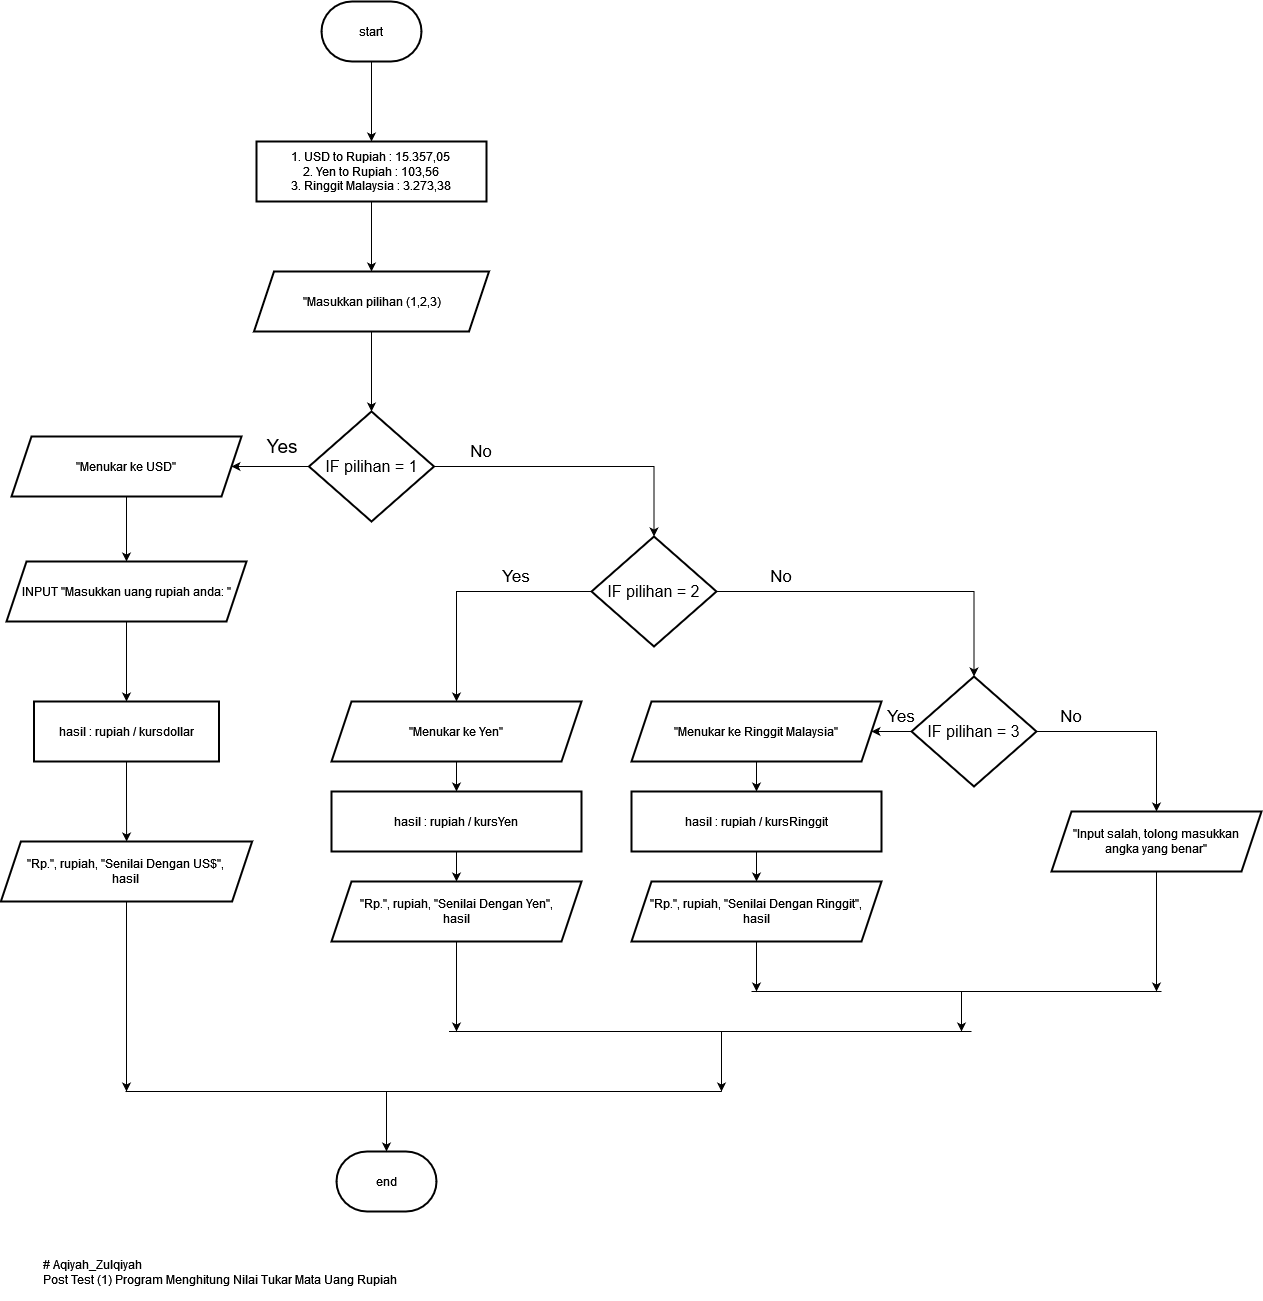

The diagram above was exported from draw.io. Its source (the exported page's mxGraphModel, read from the mxfile embedded in the PNG):
<mxGraphModel dx="1222" dy="637" grid="1" gridSize="10" guides="1" tooltips="1" connect="1" arrows="1" fold="1" page="1" pageScale="1" pageWidth="850" pageHeight="1100" math="0" shadow="0">
  <root>
    <mxCell id="0" />
    <mxCell id="1" parent="0" />
    <mxCell id="EM_pA2Q890PmXpUgrYD7-3" value="" style="edgeStyle=orthogonalEdgeStyle;rounded=0;orthogonalLoop=1;jettySize=auto;html=1;" edge="1" parent="1" source="EM_pA2Q890PmXpUgrYD7-1" target="EM_pA2Q890PmXpUgrYD7-2">
      <mxGeometry relative="1" as="geometry" />
    </mxCell>
    <mxCell id="EM_pA2Q890PmXpUgrYD7-1" value="start" style="strokeWidth=2;html=1;shape=mxgraph.flowchart.terminator;whiteSpace=wrap;" vertex="1" parent="1">
      <mxGeometry x="360" y="190" width="100" height="60" as="geometry" />
    </mxCell>
    <mxCell id="EM_pA2Q890PmXpUgrYD7-5" value="" style="edgeStyle=orthogonalEdgeStyle;rounded=0;orthogonalLoop=1;jettySize=auto;html=1;" edge="1" parent="1" source="EM_pA2Q890PmXpUgrYD7-2" target="EM_pA2Q890PmXpUgrYD7-4">
      <mxGeometry relative="1" as="geometry" />
    </mxCell>
    <mxCell id="EM_pA2Q890PmXpUgrYD7-2" value="&lt;div&gt;1. USD to Rupiah : 15.357,05&lt;/div&gt;&lt;div&gt;2. Yen to Rupiah : 103,56&lt;/div&gt;&lt;div&gt;3. Ringgit Malaysia : 3.273,38&lt;br&gt;&lt;/div&gt;" style="whiteSpace=wrap;html=1;strokeWidth=2;" vertex="1" parent="1">
      <mxGeometry x="295" y="330" width="230" height="60" as="geometry" />
    </mxCell>
    <mxCell id="EM_pA2Q890PmXpUgrYD7-7" value="" style="edgeStyle=orthogonalEdgeStyle;rounded=0;orthogonalLoop=1;jettySize=auto;html=1;" edge="1" parent="1" source="EM_pA2Q890PmXpUgrYD7-4" target="EM_pA2Q890PmXpUgrYD7-6">
      <mxGeometry relative="1" as="geometry" />
    </mxCell>
    <mxCell id="EM_pA2Q890PmXpUgrYD7-4" value="&quot;Masukkan pilihan (1,2,3)" style="shape=parallelogram;perimeter=parallelogramPerimeter;whiteSpace=wrap;html=1;fixedSize=1;strokeWidth=2;" vertex="1" parent="1">
      <mxGeometry x="292.5" y="460" width="235" height="60" as="geometry" />
    </mxCell>
    <mxCell id="EM_pA2Q890PmXpUgrYD7-16" value="" style="edgeStyle=orthogonalEdgeStyle;rounded=0;orthogonalLoop=1;jettySize=auto;html=1;" edge="1" parent="1" source="EM_pA2Q890PmXpUgrYD7-6" target="EM_pA2Q890PmXpUgrYD7-8">
      <mxGeometry relative="1" as="geometry" />
    </mxCell>
    <mxCell id="EM_pA2Q890PmXpUgrYD7-27" value="" style="edgeStyle=orthogonalEdgeStyle;rounded=0;orthogonalLoop=1;jettySize=auto;html=1;entryX=0.5;entryY=0;entryDx=0;entryDy=0;" edge="1" parent="1" source="EM_pA2Q890PmXpUgrYD7-6" target="EM_pA2Q890PmXpUgrYD7-28">
      <mxGeometry relative="1" as="geometry">
        <mxPoint x="574.9999999999998" y="655" as="targetPoint" />
        <Array as="points">
          <mxPoint x="693" y="655" />
        </Array>
      </mxGeometry>
    </mxCell>
    <mxCell id="EM_pA2Q890PmXpUgrYD7-6" value="&lt;font style=&quot;font-size: 16px;&quot;&gt;IF pilihan = 1&lt;/font&gt;" style="rhombus;whiteSpace=wrap;html=1;strokeWidth=2;" vertex="1" parent="1">
      <mxGeometry x="347.5" y="600" width="125" height="110" as="geometry" />
    </mxCell>
    <mxCell id="EM_pA2Q890PmXpUgrYD7-20" value="" style="edgeStyle=orthogonalEdgeStyle;rounded=0;orthogonalLoop=1;jettySize=auto;html=1;" edge="1" parent="1" source="EM_pA2Q890PmXpUgrYD7-8" target="EM_pA2Q890PmXpUgrYD7-18">
      <mxGeometry relative="1" as="geometry" />
    </mxCell>
    <mxCell id="EM_pA2Q890PmXpUgrYD7-8" value="&quot;Menukar ke USD&quot; " style="shape=parallelogram;perimeter=parallelogramPerimeter;whiteSpace=wrap;html=1;fixedSize=1;strokeWidth=2;" vertex="1" parent="1">
      <mxGeometry x="50" y="625" width="230" height="60" as="geometry" />
    </mxCell>
    <mxCell id="EM_pA2Q890PmXpUgrYD7-14" value="&lt;font style=&quot;font-size: 19px;&quot;&gt;Yes&lt;/font&gt;" style="text;html=1;strokeColor=none;fillColor=none;align=center;verticalAlign=middle;whiteSpace=wrap;rounded=0;" vertex="1" parent="1">
      <mxGeometry x="290.63" y="620" width="60" height="30" as="geometry" />
    </mxCell>
    <mxCell id="EM_pA2Q890PmXpUgrYD7-23" value="" style="edgeStyle=orthogonalEdgeStyle;rounded=0;orthogonalLoop=1;jettySize=auto;html=1;" edge="1" parent="1" source="EM_pA2Q890PmXpUgrYD7-18" target="EM_pA2Q890PmXpUgrYD7-22">
      <mxGeometry relative="1" as="geometry" />
    </mxCell>
    <mxCell id="EM_pA2Q890PmXpUgrYD7-18" value="INPUT &quot;Masukkan uang rupiah anda: &quot;" style="shape=parallelogram;perimeter=parallelogramPerimeter;whiteSpace=wrap;html=1;fixedSize=1;strokeWidth=2;" vertex="1" parent="1">
      <mxGeometry x="45" y="750" width="240" height="60" as="geometry" />
    </mxCell>
    <mxCell id="EM_pA2Q890PmXpUgrYD7-25" value="" style="edgeStyle=orthogonalEdgeStyle;rounded=0;orthogonalLoop=1;jettySize=auto;html=1;" edge="1" parent="1" source="EM_pA2Q890PmXpUgrYD7-22" target="EM_pA2Q890PmXpUgrYD7-24">
      <mxGeometry relative="1" as="geometry" />
    </mxCell>
    <mxCell id="EM_pA2Q890PmXpUgrYD7-22" value="hasil : rupiah / kursdollar" style="whiteSpace=wrap;html=1;strokeWidth=2;" vertex="1" parent="1">
      <mxGeometry x="72.5" y="890" width="185" height="60" as="geometry" />
    </mxCell>
    <mxCell id="EM_pA2Q890PmXpUgrYD7-24" value="&lt;div&gt;&quot;Rp.&quot;, rupiah, &quot;Senilai Dengan US$&quot;,&lt;/div&gt;hasil" style="shape=parallelogram;perimeter=parallelogramPerimeter;whiteSpace=wrap;html=1;fixedSize=1;strokeWidth=2;" vertex="1" parent="1">
      <mxGeometry x="39.38" y="1030" width="251.25" height="60" as="geometry" />
    </mxCell>
    <mxCell id="EM_pA2Q890PmXpUgrYD7-32" value="" style="edgeStyle=orthogonalEdgeStyle;rounded=0;orthogonalLoop=1;jettySize=auto;html=1;" edge="1" parent="1" source="EM_pA2Q890PmXpUgrYD7-28" target="EM_pA2Q890PmXpUgrYD7-31">
      <mxGeometry relative="1" as="geometry" />
    </mxCell>
    <mxCell id="EM_pA2Q890PmXpUgrYD7-40" value="" style="edgeStyle=orthogonalEdgeStyle;rounded=0;orthogonalLoop=1;jettySize=auto;html=1;entryX=0.5;entryY=0;entryDx=0;entryDy=0;" edge="1" parent="1" source="EM_pA2Q890PmXpUgrYD7-28" target="EM_pA2Q890PmXpUgrYD7-41">
      <mxGeometry relative="1" as="geometry">
        <mxPoint x="906.2857142857144" y="890.0000000000002" as="targetPoint" />
      </mxGeometry>
    </mxCell>
    <mxCell id="EM_pA2Q890PmXpUgrYD7-28" value="&lt;font style=&quot;font-size: 16px;&quot;&gt;IF pilihan = 2&lt;br&gt;&lt;/font&gt;" style="rhombus;whiteSpace=wrap;html=1;strokeWidth=2;" vertex="1" parent="1">
      <mxGeometry x="630" y="725" width="125" height="110" as="geometry" />
    </mxCell>
    <mxCell id="EM_pA2Q890PmXpUgrYD7-29" value="&lt;font style=&quot;font-size: 17px;&quot;&gt;No&lt;/font&gt;" style="text;html=1;strokeColor=none;fillColor=none;align=center;verticalAlign=middle;whiteSpace=wrap;rounded=0;" vertex="1" parent="1">
      <mxGeometry x="490" y="625" width="60" height="30" as="geometry" />
    </mxCell>
    <mxCell id="EM_pA2Q890PmXpUgrYD7-34" value="" style="edgeStyle=orthogonalEdgeStyle;rounded=0;orthogonalLoop=1;jettySize=auto;html=1;" edge="1" parent="1" source="EM_pA2Q890PmXpUgrYD7-31" target="EM_pA2Q890PmXpUgrYD7-33">
      <mxGeometry relative="1" as="geometry" />
    </mxCell>
    <mxCell id="EM_pA2Q890PmXpUgrYD7-31" value="&quot;Menukar ke Yen&quot; " style="shape=parallelogram;perimeter=parallelogramPerimeter;whiteSpace=wrap;html=1;fixedSize=1;strokeWidth=2;" vertex="1" parent="1">
      <mxGeometry x="370" y="890" width="250" height="60" as="geometry" />
    </mxCell>
    <mxCell id="EM_pA2Q890PmXpUgrYD7-36" value="" style="edgeStyle=orthogonalEdgeStyle;rounded=0;orthogonalLoop=1;jettySize=auto;html=1;" edge="1" parent="1" source="EM_pA2Q890PmXpUgrYD7-33" target="EM_pA2Q890PmXpUgrYD7-35">
      <mxGeometry relative="1" as="geometry" />
    </mxCell>
    <mxCell id="EM_pA2Q890PmXpUgrYD7-33" value="hasil : rupiah / kursYen" style="whiteSpace=wrap;html=1;strokeWidth=2;" vertex="1" parent="1">
      <mxGeometry x="370" y="980" width="250" height="60" as="geometry" />
    </mxCell>
    <mxCell id="EM_pA2Q890PmXpUgrYD7-35" value="&lt;div&gt;&quot;Rp.&quot;, rupiah, &quot;Senilai Dengan Yen&quot;,&lt;/div&gt;hasil" style="shape=parallelogram;perimeter=parallelogramPerimeter;whiteSpace=wrap;html=1;fixedSize=1;strokeWidth=2;" vertex="1" parent="1">
      <mxGeometry x="370" y="1070" width="250" height="60" as="geometry" />
    </mxCell>
    <mxCell id="EM_pA2Q890PmXpUgrYD7-37" value="&lt;font style=&quot;font-size: 17px;&quot;&gt;Yes&lt;/font&gt;" style="text;html=1;strokeColor=none;fillColor=none;align=center;verticalAlign=middle;whiteSpace=wrap;rounded=0;" vertex="1" parent="1">
      <mxGeometry x="525" y="750" width="60" height="30" as="geometry" />
    </mxCell>
    <mxCell id="EM_pA2Q890PmXpUgrYD7-43" value="" style="edgeStyle=orthogonalEdgeStyle;rounded=0;orthogonalLoop=1;jettySize=auto;html=1;" edge="1" parent="1" source="EM_pA2Q890PmXpUgrYD7-41" target="EM_pA2Q890PmXpUgrYD7-42">
      <mxGeometry relative="1" as="geometry" />
    </mxCell>
    <mxCell id="EM_pA2Q890PmXpUgrYD7-51" value="" style="edgeStyle=orthogonalEdgeStyle;rounded=0;orthogonalLoop=1;jettySize=auto;html=1;" edge="1" parent="1" source="EM_pA2Q890PmXpUgrYD7-41" target="EM_pA2Q890PmXpUgrYD7-50">
      <mxGeometry relative="1" as="geometry" />
    </mxCell>
    <mxCell id="EM_pA2Q890PmXpUgrYD7-41" value="&lt;font style=&quot;font-size: 16px;&quot;&gt;IF pilihan = 3&lt;br&gt;&lt;/font&gt;" style="rhombus;whiteSpace=wrap;html=1;strokeWidth=2;" vertex="1" parent="1">
      <mxGeometry x="950" y="865" width="125" height="110" as="geometry" />
    </mxCell>
    <mxCell id="EM_pA2Q890PmXpUgrYD7-46" value="" style="edgeStyle=orthogonalEdgeStyle;rounded=0;orthogonalLoop=1;jettySize=auto;html=1;" edge="1" parent="1" source="EM_pA2Q890PmXpUgrYD7-42" target="EM_pA2Q890PmXpUgrYD7-45">
      <mxGeometry relative="1" as="geometry" />
    </mxCell>
    <mxCell id="EM_pA2Q890PmXpUgrYD7-42" value="&quot;Menukar ke Ringgit Malaysia&quot; " style="shape=parallelogram;perimeter=parallelogramPerimeter;whiteSpace=wrap;html=1;fixedSize=1;strokeWidth=2;" vertex="1" parent="1">
      <mxGeometry x="670" y="890" width="250" height="60" as="geometry" />
    </mxCell>
    <mxCell id="EM_pA2Q890PmXpUgrYD7-44" value="&lt;font style=&quot;font-size: 17px;&quot;&gt;No&lt;/font&gt;" style="text;html=1;strokeColor=none;fillColor=none;align=center;verticalAlign=middle;whiteSpace=wrap;rounded=0;" vertex="1" parent="1">
      <mxGeometry x="790" y="750" width="60" height="30" as="geometry" />
    </mxCell>
    <mxCell id="EM_pA2Q890PmXpUgrYD7-49" value="" style="edgeStyle=orthogonalEdgeStyle;rounded=0;orthogonalLoop=1;jettySize=auto;html=1;" edge="1" parent="1" source="EM_pA2Q890PmXpUgrYD7-45" target="EM_pA2Q890PmXpUgrYD7-48">
      <mxGeometry relative="1" as="geometry" />
    </mxCell>
    <mxCell id="EM_pA2Q890PmXpUgrYD7-45" value="hasil : rupiah / kursRinggit" style="whiteSpace=wrap;html=1;strokeWidth=2;" vertex="1" parent="1">
      <mxGeometry x="670" y="980" width="250" height="60" as="geometry" />
    </mxCell>
    <mxCell id="EM_pA2Q890PmXpUgrYD7-47" value="&lt;font style=&quot;font-size: 17px;&quot;&gt;Yes&lt;/font&gt;" style="text;html=1;strokeColor=none;fillColor=none;align=center;verticalAlign=middle;whiteSpace=wrap;rounded=0;" vertex="1" parent="1">
      <mxGeometry x="910" y="890" width="60" height="30" as="geometry" />
    </mxCell>
    <mxCell id="EM_pA2Q890PmXpUgrYD7-48" value="&lt;div&gt;&quot;Rp.&quot;, rupiah, &quot;Senilai Dengan Ringgit&quot;,&lt;/div&gt;hasil" style="shape=parallelogram;perimeter=parallelogramPerimeter;whiteSpace=wrap;html=1;fixedSize=1;strokeWidth=2;" vertex="1" parent="1">
      <mxGeometry x="670" y="1070" width="250" height="60" as="geometry" />
    </mxCell>
    <mxCell id="EM_pA2Q890PmXpUgrYD7-50" value="&lt;div&gt;&quot;Input salah, tolong masukkan &lt;br&gt;&lt;/div&gt;&lt;div&gt;angka yang benar&quot;&lt;br&gt;&lt;/div&gt;" style="shape=parallelogram;perimeter=parallelogramPerimeter;whiteSpace=wrap;html=1;fixedSize=1;strokeWidth=2;" vertex="1" parent="1">
      <mxGeometry x="1090" y="1000" width="210" height="60" as="geometry" />
    </mxCell>
    <mxCell id="EM_pA2Q890PmXpUgrYD7-52" value="&lt;font style=&quot;font-size: 17px;&quot;&gt;No&lt;/font&gt;" style="text;html=1;strokeColor=none;fillColor=none;align=center;verticalAlign=middle;whiteSpace=wrap;rounded=0;" vertex="1" parent="1">
      <mxGeometry x="1080" y="890" width="60" height="30" as="geometry" />
    </mxCell>
    <mxCell id="EM_pA2Q890PmXpUgrYD7-56" value="" style="endArrow=classic;html=1;rounded=0;exitX=0.5;exitY=1;exitDx=0;exitDy=0;" edge="1" parent="1" source="EM_pA2Q890PmXpUgrYD7-35">
      <mxGeometry width="50" height="50" relative="1" as="geometry">
        <mxPoint x="490" y="1230" as="sourcePoint" />
        <mxPoint x="495" y="1220" as="targetPoint" />
        <Array as="points" />
      </mxGeometry>
    </mxCell>
    <mxCell id="EM_pA2Q890PmXpUgrYD7-57" value="" style="endArrow=classic;html=1;rounded=0;exitX=0.5;exitY=1;exitDx=0;exitDy=0;" edge="1" parent="1" source="EM_pA2Q890PmXpUgrYD7-48">
      <mxGeometry width="50" height="50" relative="1" as="geometry">
        <mxPoint x="830" y="1300" as="sourcePoint" />
        <mxPoint x="795" y="1180" as="targetPoint" />
        <Array as="points">
          <mxPoint x="795" y="1160" />
        </Array>
      </mxGeometry>
    </mxCell>
    <mxCell id="EM_pA2Q890PmXpUgrYD7-58" value="" style="endArrow=classic;html=1;rounded=0;exitX=0.5;exitY=1;exitDx=0;exitDy=0;" edge="1" parent="1" source="EM_pA2Q890PmXpUgrYD7-50">
      <mxGeometry width="50" height="50" relative="1" as="geometry">
        <mxPoint x="1110" y="1110" as="sourcePoint" />
        <mxPoint x="1195" y="1180" as="targetPoint" />
        <Array as="points">
          <mxPoint x="1195" y="1110" />
          <mxPoint x="1195" y="1140" />
          <mxPoint x="1195" y="1150" />
        </Array>
      </mxGeometry>
    </mxCell>
    <mxCell id="EM_pA2Q890PmXpUgrYD7-59" value="" style="endArrow=none;html=1;rounded=0;" edge="1" parent="1">
      <mxGeometry width="50" height="50" relative="1" as="geometry">
        <mxPoint x="1200" y="1180" as="sourcePoint" />
        <mxPoint x="790" y="1180" as="targetPoint" />
        <Array as="points" />
      </mxGeometry>
    </mxCell>
    <mxCell id="EM_pA2Q890PmXpUgrYD7-60" value="" style="endArrow=classic;html=1;rounded=0;exitX=0.5;exitY=1;exitDx=0;exitDy=0;" edge="1" parent="1" source="EM_pA2Q890PmXpUgrYD7-24">
      <mxGeometry width="50" height="50" relative="1" as="geometry">
        <mxPoint x="570" y="1040" as="sourcePoint" />
        <mxPoint x="165" y="1280" as="targetPoint" />
        <Array as="points">
          <mxPoint x="165" y="1130" />
        </Array>
      </mxGeometry>
    </mxCell>
    <mxCell id="EM_pA2Q890PmXpUgrYD7-61" value="" style="endArrow=classic;html=1;rounded=0;" edge="1" parent="1">
      <mxGeometry width="50" height="50" relative="1" as="geometry">
        <mxPoint x="1000" y="1180" as="sourcePoint" />
        <mxPoint x="1000" y="1220" as="targetPoint" />
      </mxGeometry>
    </mxCell>
    <mxCell id="EM_pA2Q890PmXpUgrYD7-62" value="" style="endArrow=none;html=1;rounded=0;" edge="1" parent="1">
      <mxGeometry width="50" height="50" relative="1" as="geometry">
        <mxPoint x="1010" y="1220" as="sourcePoint" />
        <mxPoint x="487.5" y="1220" as="targetPoint" />
        <Array as="points" />
      </mxGeometry>
    </mxCell>
    <mxCell id="EM_pA2Q890PmXpUgrYD7-63" value="" style="endArrow=classic;html=1;rounded=0;" edge="1" parent="1">
      <mxGeometry width="50" height="50" relative="1" as="geometry">
        <mxPoint x="760" y="1220" as="sourcePoint" />
        <mxPoint x="760" y="1280" as="targetPoint" />
        <Array as="points">
          <mxPoint x="760" y="1260" />
        </Array>
      </mxGeometry>
    </mxCell>
    <mxCell id="EM_pA2Q890PmXpUgrYD7-64" value="" style="endArrow=none;html=1;rounded=0;" edge="1" parent="1">
      <mxGeometry width="50" height="50" relative="1" as="geometry">
        <mxPoint x="760" y="1280" as="sourcePoint" />
        <mxPoint x="164" y="1280" as="targetPoint" />
        <Array as="points" />
      </mxGeometry>
    </mxCell>
    <mxCell id="EM_pA2Q890PmXpUgrYD7-66" value="end" style="strokeWidth=2;html=1;shape=mxgraph.flowchart.terminator;whiteSpace=wrap;" vertex="1" parent="1">
      <mxGeometry x="375" y="1340" width="100" height="60" as="geometry" />
    </mxCell>
    <mxCell id="EM_pA2Q890PmXpUgrYD7-67" value="" style="endArrow=classic;html=1;rounded=0;entryX=0.5;entryY=0;entryDx=0;entryDy=0;entryPerimeter=0;" edge="1" parent="1" target="EM_pA2Q890PmXpUgrYD7-66">
      <mxGeometry width="50" height="50" relative="1" as="geometry">
        <mxPoint x="425" y="1280" as="sourcePoint" />
        <mxPoint x="500" y="1110" as="targetPoint" />
      </mxGeometry>
    </mxCell>
    <mxCell id="EM_pA2Q890PmXpUgrYD7-68" value="# Aqiyah_Zulqiyah&#10;Post Test (1) Program Menghitung Nilai Tukar Mata Uang Rupiah" style="text;whiteSpace=wrap;html=1;" vertex="1" parent="1">
      <mxGeometry x="80" y="1440" width="380" height="50" as="geometry" />
    </mxCell>
  </root>
</mxGraphModel>